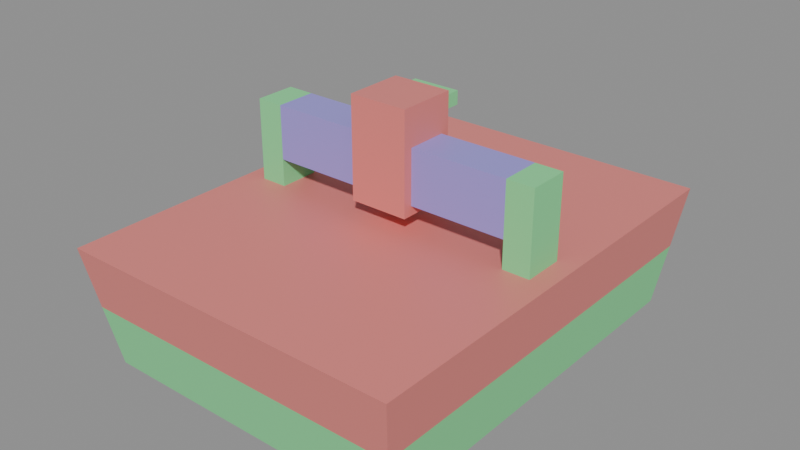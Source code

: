 # Source: models.blend  (saved by Blender 5.0.118; exported with 4.5.12 LTS)
import bpy
from mathutils import Matrix  # noqa: F401  (used for matrix-valued properties, if any)

bpy.ops.wm.read_factory_settings(use_empty=True)
scene = bpy.context.scene
scene.name = 'lazermachine'

# ---- collections
col_machine_l = bpy.data.collections.new('machine_l'); scene.collection.children.link(col_machine_l)

# ---- materials (node trees are filled in below, after node groups)
mat_material_003 = bpy.data.materials.new('Material.003')
mat_material_003.alpha_threshold = 0.0
mat_material_003.use_backface_culling_lightprobe_volume = False
mat_material_003.roughness = 0.5
mat_material_003.line_color = (0.0, 0.0, 0.0, 1.0)
mat_material2_002 = bpy.data.materials.new('material2.002')
mat_material2 = bpy.data.materials.new('material2')
mat_material3 = bpy.data.materials.new('Material3')
mat_material3.alpha_threshold = 0.0
mat_material3.use_backface_culling_lightprobe_volume = False
mat_material3.roughness = 0.5
mat_material3.line_color = (0.0, 0.0, 0.0, 1.0)
mat_material_002 = bpy.data.materials.new('Material.002')
mat_material_002.alpha_threshold = 0.0
mat_material_002.use_backface_culling_lightprobe_volume = False
mat_material_002.roughness = 0.5
mat_material_002.line_color = (0.0, 0.0, 0.0, 1.0)

# ---- material node trees
mat_material_003.use_nodes = True; mat_material_003.node_tree.nodes.clear()
_N = mat_material_003.node_tree.nodes; _L = mat_material_003.node_tree.links
n0 = _N.new('ShaderNodeOutputMaterial'); n0.name = 'Material Output'; n0.location = (200, 100)
n1 = _N.new('ShaderNodeBsdfPrincipled'); n1.name = 'Principled BSDF'; n1.location = (-200, 100)
n1.inputs[0].default_value = (0.8, 0.2278, 0.2073, 1.0)
_L.new(n1.outputs[0], n0.inputs[0])
n0.is_active_output = True
mat_material2_002.use_nodes = True; mat_material2_002.node_tree.nodes.clear()
_N = mat_material2_002.node_tree.nodes; _L = mat_material2_002.node_tree.links
n0 = _N.new('ShaderNodeBsdfPrincipled'); n0.name = 'Principled BSDF'; n0.location = (-200, 100)
n0.inputs[0].default_value = (0.2222, 0.8, 0.319, 1.0)
n1 = _N.new('ShaderNodeOutputMaterial'); n1.name = 'Material Output'; n1.location = (200, 100)
_L.new(n0.outputs[0], n1.inputs[0])
n1.is_active_output = True
mat_material2.use_nodes = True; mat_material2.node_tree.nodes.clear()
_N = mat_material2.node_tree.nodes; _L = mat_material2.node_tree.links
n0 = _N.new('ShaderNodeBsdfPrincipled'); n0.name = 'Principled BSDF'; n0.location = (-200, 100)
n0.inputs[0].default_value = (0.2222, 0.8, 0.319, 1.0)
n1 = _N.new('ShaderNodeOutputMaterial'); n1.name = 'Material Output'; n1.location = (200, 100)
_L.new(n0.outputs[0], n1.inputs[0])
n1.is_active_output = True
mat_material3.use_nodes = True; mat_material3.node_tree.nodes.clear()
_N = mat_material3.node_tree.nodes; _L = mat_material3.node_tree.links
n0 = _N.new('ShaderNodeOutputMaterial'); n0.name = 'Material Output'; n0.location = (200, 100)
n1 = _N.new('ShaderNodeBsdfPrincipled'); n1.name = 'Principled BSDF'; n1.location = (-200, 100)
n1.inputs[0].default_value = (0.3431, 0.2985, 0.8, 1.0)
_L.new(n1.outputs[0], n0.inputs[0])
n0.is_active_output = True
mat_material_002.use_nodes = True; mat_material_002.node_tree.nodes.clear()
_N = mat_material_002.node_tree.nodes; _L = mat_material_002.node_tree.links
n0 = _N.new('ShaderNodeOutputMaterial'); n0.name = 'Material Output'; n0.location = (200, 100)
n1 = _N.new('ShaderNodeBsdfPrincipled'); n1.name = 'Principled BSDF'; n1.location = (-200, 100)
n1.inputs[0].default_value = (0.8, 0.2278, 0.2073, 1.0)
_L.new(n1.outputs[0], n0.inputs[0])
n0.is_active_output = True

# ---- meshes
me_cube_008 = bpy.data.meshes.new('Cube.008')
me_cube_008.from_pydata([(-1.56, -2.0, 0.1519), (-1.727, -2.214, 1.353), (-1.56, 2.0, 0.1519), (-1.727, 2.214, 1.353), (1.56, -2.0, 0.1519), (1.727, -2.214, 1.353), (1.56, 2.0, 0.1519), (1.727, 2.214, 1.353), (3.725e-09, 2.0, 0.1519), (3.725e-09, 2.214, 1.353), (3.725e-09, -2.0, 0.1519), (3.725e-09, -2.214, 1.353), (-1.56, 0.6667, 0.1519), (-1.56, -0.6667, 0.1519), (-1.727, -0.7381, 1.353), (-1.727, 0.7381, 1.353), (1.56, -0.6667, 0.1519), (1.56, 0.6667, 0.1519), (1.727, 0.7381, 1.353), (1.727, -0.7381, 1.353), (3.725e-09, 0.7381, 1.353), (3.725e-09, -0.7381, 1.353), (3.725e-09, 0.6667, 0.1519), (3.725e-09, -0.6667, 0.1519), (0.6575, -1.236, 0.1519), (0.9025, -1.236, 0.1519), (0.9025, -1.431, 0.1519), (0.6575, -1.431, 0.1519), (-0.9025, -1.236, 0.1519), (-0.6575, -1.236, 0.1519), (-0.6575, -1.431, 0.1519), (-0.9025, -1.431, 0.1519), (-0.9025, 1.431, 0.1519), (-0.6575, 1.431, 0.1519), (-0.6575, 1.236, 0.1519), (-0.9025, 1.236, 0.1519), (0.6575, 1.431, 0.1519), (0.9025, 1.431, 0.1519), (0.9025, 1.236, 0.1519), (0.6575, 1.236, 0.1519), (0.9025, -1.236, -1.49e-08), (0.6575, -1.236, -1.49e-08), (0.6575, -1.431, -1.49e-08), (0.9025, -1.431, -1.49e-08), (-0.6575, -1.236, -1.49e-08), (-0.9025, -1.236, -1.49e-08), (-0.9025, -1.431, -1.49e-08), (-0.6575, -1.431, -1.49e-08), (-0.6575, 1.431, -1.49e-08), (-0.9025, 1.431, -1.49e-08), (-0.9025, 1.236, -1.49e-08), (-0.6575, 1.236, -1.49e-08), (0.9025, 1.431, -1.49e-08), (0.6575, 1.431, -1.49e-08), (0.6575, 1.236, -1.49e-08), (0.9025, 1.236, -1.49e-08), (-1.644, -2.107, 0.7524), (-1.644, 2.107, 0.7524), (1.644, 2.107, 0.7524), (1.644, -2.107, 0.7524), (3.725e-09, -2.107, 0.7524), (3.725e-09, 2.107, 0.7524), (1.644, 0.7024, 0.7524), (1.644, -0.7024, 0.7524), (-1.644, -0.7024, 0.7524), (-1.644, 0.7024, 0.7524)], [], [(65, 15, 3, 57), (61, 9, 7, 58), (63, 19, 5, 59), (60, 11, 1, 56), (24, 25, 40, 41), (21, 14, 1, 11), (19, 21, 11, 5), (38, 39, 54, 55), (59, 5, 11, 60), (57, 3, 9, 61), (34, 35, 50, 51), (12, 22, 23, 13), (7, 9, 20, 18), (18, 20, 21, 19), (9, 3, 15, 20), (20, 15, 14, 21), (37, 38, 55, 52), (22, 17, 16, 23), (58, 7, 18, 62), (62, 18, 19, 63), (56, 1, 14, 64), (64, 14, 15, 65), (23, 16, 25, 24), (16, 4, 26, 25), (4, 10, 27, 26), (10, 23, 24, 27), (13, 23, 29, 28), (23, 10, 30, 29), (10, 0, 31, 30), (0, 13, 28, 31), (2, 8, 33, 32), (8, 22, 34, 33), (22, 12, 35, 34), (12, 2, 32, 35), (8, 6, 37, 36), (6, 17, 38, 37), (17, 22, 39, 38), (22, 8, 36, 39), (41, 40, 43, 42), (45, 44, 47, 46), (49, 48, 51, 50), (53, 52, 55, 54), (28, 29, 44, 45), (27, 24, 41, 42), (32, 33, 48, 49), (31, 28, 45, 46), (36, 37, 52, 53), (25, 26, 43, 40), (35, 32, 49, 50), (29, 30, 47, 44), (39, 36, 53, 54), (26, 27, 42, 43), (33, 34, 51, 48), (30, 31, 46, 47), (13, 64, 65, 12), (0, 56, 64, 13), (17, 62, 63, 16), (6, 58, 62, 17), (2, 57, 61, 8), (4, 59, 60, 10), (10, 60, 56, 0), (16, 63, 59, 4), (8, 61, 58, 6), (12, 65, 57, 2)])
me_cube_008.polygons.foreach_set('material_index', [0, 0, 0, 0, 0, 0, 0, 0, 0, 0, 0, 0, 0, 0, 0, 0, 0, 0, 0, 0, 0, 0, 0, 0, 0, 0, 0, 0, 0, 0, 0, 0, 0, 0, 0, 0, 0, 0, 0, 0, 0, 0, 0, 0, 0, 0, 0, 0, 0, 0, 0, 0, 0, 0, 1, 1, 1, 1, 1, 1, 1, 1, 1, 1])
_uv = me_cube_008.uv_layers.new(name='UVMap')
_uv.uv.foreach_set('vector', [0.8664, 0.182, 0.7972, 0.1779, 0.7972, 0.009127, 0.8664, 0.02137, 0.6484, 0.6821, 0.5789, 0.6821, 0.5789, 0.4846, 0.6484, 0.4942, 0.4915, 0.6575, 0.4222, 0.6534, 0.4222, 0.4846, 0.4915, 0.4969, 0.07859, 0.731, 0.009127, 0.731, 0.009127, 0.5336, 0.07859, 0.5432, 0.3285, 0.5616, 0.3285, 0.5336, 0.3458, 0.5336, 0.3458, 0.5616, 0.2066, 0.1779, 0.009127, 0.1779, 0.009127, 0.009127, 0.2066, 0.009127, 0.404, 0.1779, 0.2066, 0.1779, 0.2066, 0.009127, 0.404, 0.009127, 0.364, 0.5616, 0.364, 0.5336, 0.3813, 0.5336, 0.3813, 0.5616, 0.07859, 0.9189, 0.009127, 0.9285, 0.009127, 0.731, 0.07859, 0.731, 0.6484, 0.87, 0.5789, 0.8795, 0.5789, 0.6821, 0.6484, 0.6821, 0.1663, 0.6079, 0.1663, 0.5799, 0.1836, 0.5799, 0.1836, 0.6079, 0.7789, 0.314, 0.6006, 0.314, 0.6006, 0.1615, 0.7789, 0.1615, 0.404, 0.5154, 0.2066, 0.5154, 0.2066, 0.3466, 0.404, 0.3466, 0.404, 0.3466, 0.2066, 0.3466, 0.2066, 0.1779, 0.404, 0.1779, 0.2066, 0.5154, 0.009127, 0.5154, 0.009127, 0.3466, 0.2066, 0.3466, 0.2066, 0.3466, 0.009127, 0.3466, 0.009127, 0.1779, 0.2066, 0.1779, 0.2374, 0.6484, 0.2374, 0.6261, 0.2547, 0.6261, 0.2547, 0.6484, 0.6006, 0.314, 0.4222, 0.314, 0.4222, 0.1615, 0.6006, 0.1615, 0.4915, 0.9786, 0.4222, 0.9909, 0.4222, 0.8221, 0.4915, 0.818, 0.4915, 0.818, 0.4222, 0.8221, 0.4222, 0.6534, 0.4915, 0.6575, 0.8664, 0.5031, 0.7972, 0.5154, 0.7972, 0.3466, 0.8664, 0.3425, 0.8664, 0.3425, 0.7972, 0.3466, 0.7972, 0.1779, 0.8664, 0.182, 0.6006, 0.1615, 0.4222, 0.1615, 0.4974, 0.09648, 0.5254, 0.09648, 0.4222, 0.1615, 0.4222, 0.009127, 0.4974, 0.0742, 0.4974, 0.09648, 0.4222, 0.009127, 0.6006, 0.009127, 0.5254, 0.0742, 0.4974, 0.0742, 0.6006, 0.009127, 0.6006, 0.1615, 0.5254, 0.09648, 0.5254, 0.0742, 0.7789, 0.1615, 0.6006, 0.1615, 0.6757, 0.09648, 0.7037, 0.09648, 0.6006, 0.1615, 0.6006, 0.009127, 0.6757, 0.0742, 0.6757, 0.09648, 0.6006, 0.009127, 0.7789, 0.009127, 0.7037, 0.0742, 0.6757, 0.0742, 0.7789, 0.009127, 0.7789, 0.1615, 0.7037, 0.09648, 0.7037, 0.0742, 0.7789, 0.4664, 0.6006, 0.4664, 0.6757, 0.4013, 0.7037, 0.4013, 0.6006, 0.4664, 0.6006, 0.314, 0.6757, 0.379, 0.6757, 0.4013, 0.6006, 0.314, 0.7789, 0.314, 0.7037, 0.379, 0.6757, 0.379, 0.7789, 0.314, 0.7789, 0.4664, 0.7037, 0.4013, 0.7037, 0.379, 0.6006, 0.4664, 0.4222, 0.4664, 0.4974, 0.4013, 0.5254, 0.4013, 0.4222, 0.4664, 0.4222, 0.314, 0.4974, 0.379, 0.4974, 0.4013, 0.4222, 0.314, 0.6006, 0.314, 0.5254, 0.379, 0.4974, 0.379, 0.6006, 0.314, 0.6006, 0.4664, 0.5254, 0.4013, 0.5254, 0.379, 0.1886, 0.5336, 0.1886, 0.5616, 0.1663, 0.5616, 0.1663, 0.5336, 0.2291, 0.5336, 0.2291, 0.5616, 0.2069, 0.5616, 0.2069, 0.5336, 0.2697, 0.5336, 0.2697, 0.5616, 0.2474, 0.5616, 0.2474, 0.5336, 0.3102, 0.5336, 0.3102, 0.5616, 0.2879, 0.5616, 0.2879, 0.5336, 0.2019, 0.6079, 0.2019, 0.5799, 0.2192, 0.5799, 0.2192, 0.6079, 0.2903, 0.6261, 0.2903, 0.6484, 0.273, 0.6484, 0.273, 0.6261, 0.2374, 0.6079, 0.2374, 0.5799, 0.2547, 0.5799, 0.2547, 0.6079, 0.3085, 0.6484, 0.3085, 0.6261, 0.3258, 0.6261, 0.3258, 0.6484, 0.3085, 0.6079, 0.3085, 0.5799, 0.3258, 0.5799, 0.3258, 0.6079, 0.3796, 0.6022, 0.3796, 0.5799, 0.3969, 0.5799, 0.3969, 0.6022, 0.3796, 0.6427, 0.3796, 0.6204, 0.3969, 0.6204, 0.3969, 0.6427, 0.1836, 0.6261, 0.1836, 0.6484, 0.1663, 0.6484, 0.1663, 0.6261, 0.2192, 0.6261, 0.2192, 0.6484, 0.2019, 0.6484, 0.2019, 0.6261, 0.273, 0.6079, 0.273, 0.5799, 0.2902, 0.5799, 0.2902, 0.6079, 0.3969, 0.6609, 0.3969, 0.6832, 0.3796, 0.6832, 0.3796, 0.6609, 0.3441, 0.6079, 0.3441, 0.5799, 0.3613, 0.5799, 0.3613, 0.6079, 0.9356, 0.3385, 0.8664, 0.3425, 0.8664, 0.182, 0.9356, 0.186, 0.9356, 0.4909, 0.8664, 0.5031, 0.8664, 0.3425, 0.9356, 0.3385, 0.5607, 0.814, 0.4915, 0.818, 0.4915, 0.6575, 0.5607, 0.6615, 0.5607, 0.9664, 0.4915, 0.9786, 0.4915, 0.818, 0.5607, 0.814, 0.7179, 0.8604, 0.6484, 0.87, 0.6484, 0.6821, 0.7179, 0.6821, 0.1481, 0.9094, 0.07859, 0.9189, 0.07859, 0.731, 0.1481, 0.731, 0.1481, 0.731, 0.07859, 0.731, 0.07859, 0.5432, 0.1481, 0.5527, 0.5607, 0.6615, 0.4915, 0.6575, 0.4915, 0.4969, 0.5607, 0.5091, 0.7179, 0.6821, 0.6484, 0.6821, 0.6484, 0.4942, 0.7179, 0.5037, 0.9356, 0.186, 0.8664, 0.182, 0.8664, 0.02137, 0.9356, 0.03361])
me_cube_008.materials.append(mat_material_003)
me_cube_008.materials.append(mat_material2_002)
me_cube_008.update()
me_cube_009 = bpy.data.meshes.new('Cube.009')
me_cube_009.from_pydata([(-1.258, 0.2045, 1.353), (-1.529, 0.2045, 1.353), (-1.529, -0.2045, 1.353), (-1.258, -0.2045, 1.353), (-1.529, -0.2045, 1.63), (-1.529, 0.2045, 1.63), (-1.258, 0.2045, 1.63), (-1.258, -0.2045, 1.63), (-1.529, -0.2045, 2.171), (-1.529, 0.2045, 2.171), (-1.258, 0.2045, 2.171), (-1.258, -0.2045, 2.171), (0.0, 0.2045, 1.63), (0.0, -0.2045, 1.63), (0.0, 0.2045, 2.171), (0.0, -0.2045, 2.171)], [], [(2, 3, 7, 4), (6, 5, 9, 10), (3, 0, 6, 7), (0, 1, 5, 6), (1, 2, 4, 5), (10, 9, 8, 11), (5, 4, 8, 9), (4, 7, 11, 8), (6, 10, 14, 12), (10, 11, 15, 14), (7, 6, 12, 13), (11, 7, 13, 15)])
me_cube_009.polygons.foreach_set('material_index', [0, 0, 0, 0, 0, 0, 0, 0, 1, 1, 1, 1])
_uv = me_cube_009.uv_layers.new(name='UVMap')
_uv.uv.foreach_set('vector', [0.3214, 0.007161, 0.3214, 0.1115, 0.2149, 0.1115, 0.2149, 0.007161, 0.5435, 0.4903, 0.5435, 0.5947, 0.3357, 0.5947, 0.3357, 0.4903, 0.2851, 0.609, 0.2851, 0.7661, 0.1786, 0.7661, 0.1786, 0.609, 0.6499, 0.4903, 0.6499, 0.5947, 0.5435, 0.5947, 0.5435, 0.4903, 0.1643, 0.9232, 0.007161, 0.9232, 0.007161, 0.8168, 0.1643, 0.8168, 0.8214, 0.4903, 0.8214, 0.5947, 0.6643, 0.5947, 0.6643, 0.4903, 0.1643, 0.8168, 0.007161, 0.8168, 0.007161, 0.609, 0.1643, 0.609, 0.2149, 0.007161, 0.2149, 0.1115, 0.007161, 0.1115, 0.007161, 0.007161, 0.5435, 0.4903, 0.3357, 0.4903, 0.3357, 0.007161, 0.5435, 0.007161, 0.8214, 0.4903, 0.6643, 0.4903, 0.6643, 0.007161, 0.8214, 0.007161, 0.8357, 0.007161, 0.9928, 0.007161, 0.9928, 0.4903, 0.8357, 0.4903, 0.007161, 0.1115, 0.2149, 0.1115, 0.2149, 0.5947, 0.007161, 0.5947])
me_cube_009.materials.append(mat_material2)
me_cube_009.materials.append(mat_material3)
me_cube_009.update()
me_cube_010 = bpy.data.meshes.new('Cube.010')
me_cube_010.from_pydata([(-1.0, -1.0, -1.0), (-1.0, -1.0, 1.0), (-1.0, 1.0, -1.0), (-1.0, 1.0, 1.0), (1.0, -1.0, -1.0), (1.0, -1.0, 1.0), (1.0, 1.0, -1.0), (1.0, 1.0, 1.0), (-0.6316, 0.6316, -1.0), (0.6316, 0.6316, -1.0), (0.6316, -0.6316, -1.0), (-0.6316, -0.6316, -1.0), (0.3944, 0.3944, -1.239), (-0.3944, 0.3944, -1.239), (-0.3944, -0.3944, -1.239), (0.3944, -0.3944, -1.239), (0.08004, 0.08004, -1.359), (-0.08004, 0.08004, -1.359), (-0.08004, -0.08004, -1.359), (0.08004, -0.08004, -1.359), (-1.0, -1.0, 1.75), (-1.0, 1.0, 1.75), (1.0, 1.0, 1.75), (1.0, -1.0, 1.75), (0.8053, 1.0, 1.195), (-0.8053, 1.0, 1.195), (-0.8053, 1.0, 1.555), (0.8053, 1.0, 1.555), (-0.8053, 1.694, 1.195), (0.8053, 1.694, 1.195), (0.8053, 1.694, 1.555), (-0.8053, 1.694, 1.555)], [], [(0, 1, 3, 2), (2, 3, 7, 6), (6, 7, 5, 4), (4, 5, 1, 0), (9, 10, 15, 12), (3, 1, 20, 21), (2, 6, 9, 8), (6, 4, 10, 9), (4, 0, 11, 10), (0, 2, 8, 11), (15, 14, 18, 19), (8, 9, 12, 13), (10, 11, 14, 15), (11, 8, 13, 14), (17, 16, 19, 18), (14, 13, 17, 18), (12, 15, 19, 16), (13, 12, 16, 17), (22, 21, 20, 23), (1, 5, 23, 20), (25, 26, 31, 28), (5, 7, 22, 23), (7, 3, 25, 24), (3, 21, 26, 25), (21, 22, 27, 26), (22, 7, 24, 27), (29, 28, 31, 30), (24, 25, 28, 29), (26, 27, 30, 31), (27, 24, 29, 30)])
me_cube_010.polygons.foreach_set('material_index', [0, 0, 0, 0, 0, 0, 0, 0, 0, 0, 0, 0, 0, 0, 0, 0, 0, 0, 0, 0, 1, 0, 0, 0, 0, 0, 1, 1, 1, 1])
_uv = me_cube_010.uv_layers.new(name='UVMap')
_uv.uv.foreach_set('vector', [0.01164, 0.4067, 0.01164, 0.1193, 0.299, 0.1193, 0.299, 0.4067, 0.3223, 0.4067, 0.3223, 0.1193, 0.6097, 0.1193, 0.6097, 0.4067, 0.01164, 0.8251, 0.01164, 0.5377, 0.299, 0.5377, 0.299, 0.8251, 0.3223, 0.8251, 0.3223, 0.5377, 0.6097, 0.5377, 0.6097, 0.8251, 0.9436, 0.1932, 0.9436, 0.01164, 0.978, 0.04572, 0.978, 0.1591, 0.299, 0.1193, 0.01164, 0.1193, 0.01164, 0.01164, 0.299, 0.01164, 0.9204, 0.01164, 0.9204, 0.299, 0.8674, 0.2461, 0.8674, 0.06458, 0.9204, 0.299, 0.633, 0.299, 0.6859, 0.2461, 0.8674, 0.2461, 0.633, 0.299, 0.633, 0.01164, 0.6859, 0.06458, 0.6859, 0.2461, 0.633, 0.01164, 0.9204, 0.01164, 0.8674, 0.06458, 0.6859, 0.06458, 0.01164, 0.9618, 0.01164, 0.8484, 0.05681, 0.8936, 0.05681, 0.9166, 0.9436, 0.3979, 0.9436, 0.2164, 0.978, 0.2505, 0.978, 0.3639, 0.9436, 0.6027, 0.9436, 0.4212, 0.978, 0.4553, 0.978, 0.5687, 0.954, 0.8145, 0.954, 0.633, 0.9884, 0.6671, 0.9884, 0.7804, 0.07981, 0.8936, 0.07981, 0.9166, 0.05681, 0.9166, 0.05681, 0.8936, 0.01164, 0.8484, 0.125, 0.8484, 0.07981, 0.8936, 0.05681, 0.8936, 0.125, 0.9618, 0.01164, 0.9618, 0.05681, 0.9166, 0.07981, 0.9166, 0.125, 0.8484, 0.125, 0.9618, 0.07981, 0.9166, 0.07981, 0.8936, 0.9204, 0.3223, 0.9204, 0.6097, 0.633, 0.6097, 0.633, 0.3223, 0.6097, 0.5377, 0.3223, 0.5377, 0.3223, 0.43, 0.6097, 0.43, 0.2, 0.9481, 0.1483, 0.9481, 0.1483, 0.8484, 0.2, 0.8484, 0.299, 0.5377, 0.01164, 0.5377, 0.01164, 0.43, 0.299, 0.43, 0.6097, 0.1193, 0.3223, 0.1193, 0.3503, 0.09137, 0.5817, 0.09137, 0.3223, 0.1193, 0.3223, 0.01164, 0.3503, 0.03961, 0.3503, 0.09137, 0.3223, 0.01164, 0.6097, 0.01164, 0.5817, 0.03961, 0.3503, 0.03961, 0.6097, 0.01164, 0.6097, 0.1193, 0.5817, 0.09137, 0.5817, 0.03961, 0.9307, 0.633, 0.9307, 0.8644, 0.8789, 0.8644, 0.8789, 0.633, 0.633, 0.8644, 0.633, 0.633, 0.7327, 0.633, 0.7327, 0.8644, 0.756, 0.8644, 0.756, 0.633, 0.8557, 0.633, 0.8557, 0.8644, 0.2233, 0.8484, 0.275, 0.8484, 0.275, 0.9481, 0.2233, 0.9481])
me_cube_010.materials.append(mat_material_002)
me_cube_010.materials.append(mat_material2)
me_cube_010.update()
arm_armature = bpy.data.armatures.new('Armature')  # bones are not reproduced

# ---- objects
ob_cube = bpy.data.objects.new('Cube', me_cube_008)
ob_cube_001 = bpy.data.objects.new('Cube.001', me_cube_009)
ob_cube_002 = bpy.data.objects.new('Cube.002', me_cube_010)
ob_armature = bpy.data.objects.new('Armature', arm_armature)

# ---- transforms, parenting, visibility, modifiers, constraints
ob_cube.location = (0.0, 0.0, 0.0)
ob_cube_001.parent = ob_armature
ob_cube_001.matrix_parent_inverse = Matrix(((3.71, -0.0, 0.0, -0.0), (-0.0, 3.71, -0.0, 0.0), (0.0, -0.0, 3.71, -8.208), (-0.0, 0.0, -0.0, 1.0)))
ob_cube_001.location = (0.0, 0.0, 0.0)
_vg = ob_cube_001.vertex_groups.new(name='Bone')
_vg.add([0, 1, 2, 3, 4, 5, 6, 7, 8, 9, 10, 11, 12, 13, 14, 15], 1.0, 'REPLACE')
_vg = ob_cube_001.vertex_groups.new(name='Bone.001')
for _i, _w in zip([0, 1, 2, 3, 4, 5, 6, 7, 8, 9, 10, 11, 12, 13, 14, 15], [0.0, 0.0, 0.0, 0.0, 0.0, 0.0, 0.0, 0.0, 0.0, 0.0, 0.0, 0.0, 0.0, 0.0, 0.0, 0.0]): _vg.add([_i], _w, 'REPLACE')
_m = ob_cube_001.modifiers.new('Mirror', 'MIRROR')
_m.use_clip = True
_m = ob_cube_001.modifiers.new('Armature', 'ARMATURE')
_m.object = ob_armature
ob_cube_002.parent = ob_armature
ob_cube_002.matrix_parent_inverse = Matrix(((3.71, -0.0, 0.0, -0.0), (-0.0, 3.71, -0.0, 0.0), (0.0, -0.0, 3.71, -8.208), (-0.0, 0.0, -0.0, 1.0)))
ob_cube_002.location = (0.0, 0.0, 1.901)
ob_cube_002.scale = (0.295, 0.295, 0.3651)
_vg = ob_cube_002.vertex_groups.new(name='Bone')
for _i, _w in zip([0, 1, 2, 3, 4, 5, 6, 7, 8, 9, 10, 11, 12, 13, 14, 15, 16, 17, 18, 19, 20, 21, 22, 23, 24, 25, 26, 27, 28, 29, 30, 31], [0.0, 0.0, 0.0, 0.0, 0.0, 0.0, 0.0, 0.0, 0.0, 0.0, 0.0, 0.0, 0.0, 0.0, 0.0, 0.0, 0.0, 0.0, 0.0, 0.0, 0.0, 0.0, 0.0, 0.0, 0.0, 0.0, 0.0, 0.0, 0.0, 0.0, 0.0, 0.0]): _vg.add([_i], _w, 'REPLACE')
_vg = ob_cube_002.vertex_groups.new(name='Bone.001')
_vg.add([0, 1, 2, 3, 4, 5, 6, 7, 8, 9, 10, 11, 12, 13, 14, 15, 16, 17, 18, 19, 20, 21, 22, 23, 24, 25, 26, 27, 28, 29, 30, 31], 1.0, 'REPLACE')
_m = ob_cube_002.modifiers.new('Armature', 'ARMATURE')
_m.object = ob_armature
ob_armature.location = (0.0, 0.0, 2.212)
ob_armature.scale = (0.2695, 0.2695, 0.2695)

# ---- collection membership
col_machine_l.objects.link(ob_cube)
col_machine_l.objects.link(ob_cube_001)
col_machine_l.objects.link(ob_cube_002)
col_machine_l.objects.link(ob_armature)

# ---- scene / render settings (as saved in the file)
scene.frame_start = 1; scene.frame_end = 250; scene.frame_set(144)
scene.render.engine = 'BLENDER_EEVEE_NEXT'
scene.render.image_settings.exr_codec = 'NONE'
scene.render.use_bake_clear = False
scene.render.bake_margin = 0
scene.render.bake_bias = 0.0
scene.render.bake_samples = 0
scene.render.simplify_subdivision_render = 0
scene.render.simplify_child_particles_render = 0.0
scene.eevee.use_volume_custom_range = False
scene.eevee.gtao_distance = 0.0
scene.eevee.use_fast_gi = False
scene.view_settings.white_balance_temperature = 0.0
scene.view_settings.white_balance_tint = 0.0
scene.view_settings.white_balance_whitepoint = (2.97, 0.5193, -0.0414)
bpy.context.view_layer.update()

# ---- added for rendering (the .blend has no active camera and no usable light): camera, sun + grey world if the file has none
cam_auto = bpy.data.cameras.new('AutoCamera')
cam_auto.lens = 50.0
cam_auto.sensor_width = 36.0
cam_auto.clip_end = 1000.0
ob_auto_camera = bpy.data.objects.new('AutoCamera', cam_auto)
scene.collection.objects.link(ob_auto_camera)
ob_auto_camera.location = (5.7027, -6.84324, 5.83177)
ob_auto_camera.rotation_euler = (1.09748, -7.21219e-08, 0.694738)
scene.camera = ob_auto_camera
light_auto_sun = bpy.data.lights.new('AutoSun', 'SUN')
light_auto_sun.energy = 3.0
light_auto_sun.angle = 0.0523599
ob_auto_sun = bpy.data.objects.new('AutoSun', light_auto_sun)
scene.collection.objects.link(ob_auto_sun)
ob_auto_sun.rotation_euler = (0.872665, 0.174533, 0.523599)
if scene.world is None:
    world_auto = bpy.data.worlds.new('AutoWorld')
    world_auto.color = (0.3, 0.3, 0.3)
    scene.world = world_auto
bpy.context.view_layer.update()
